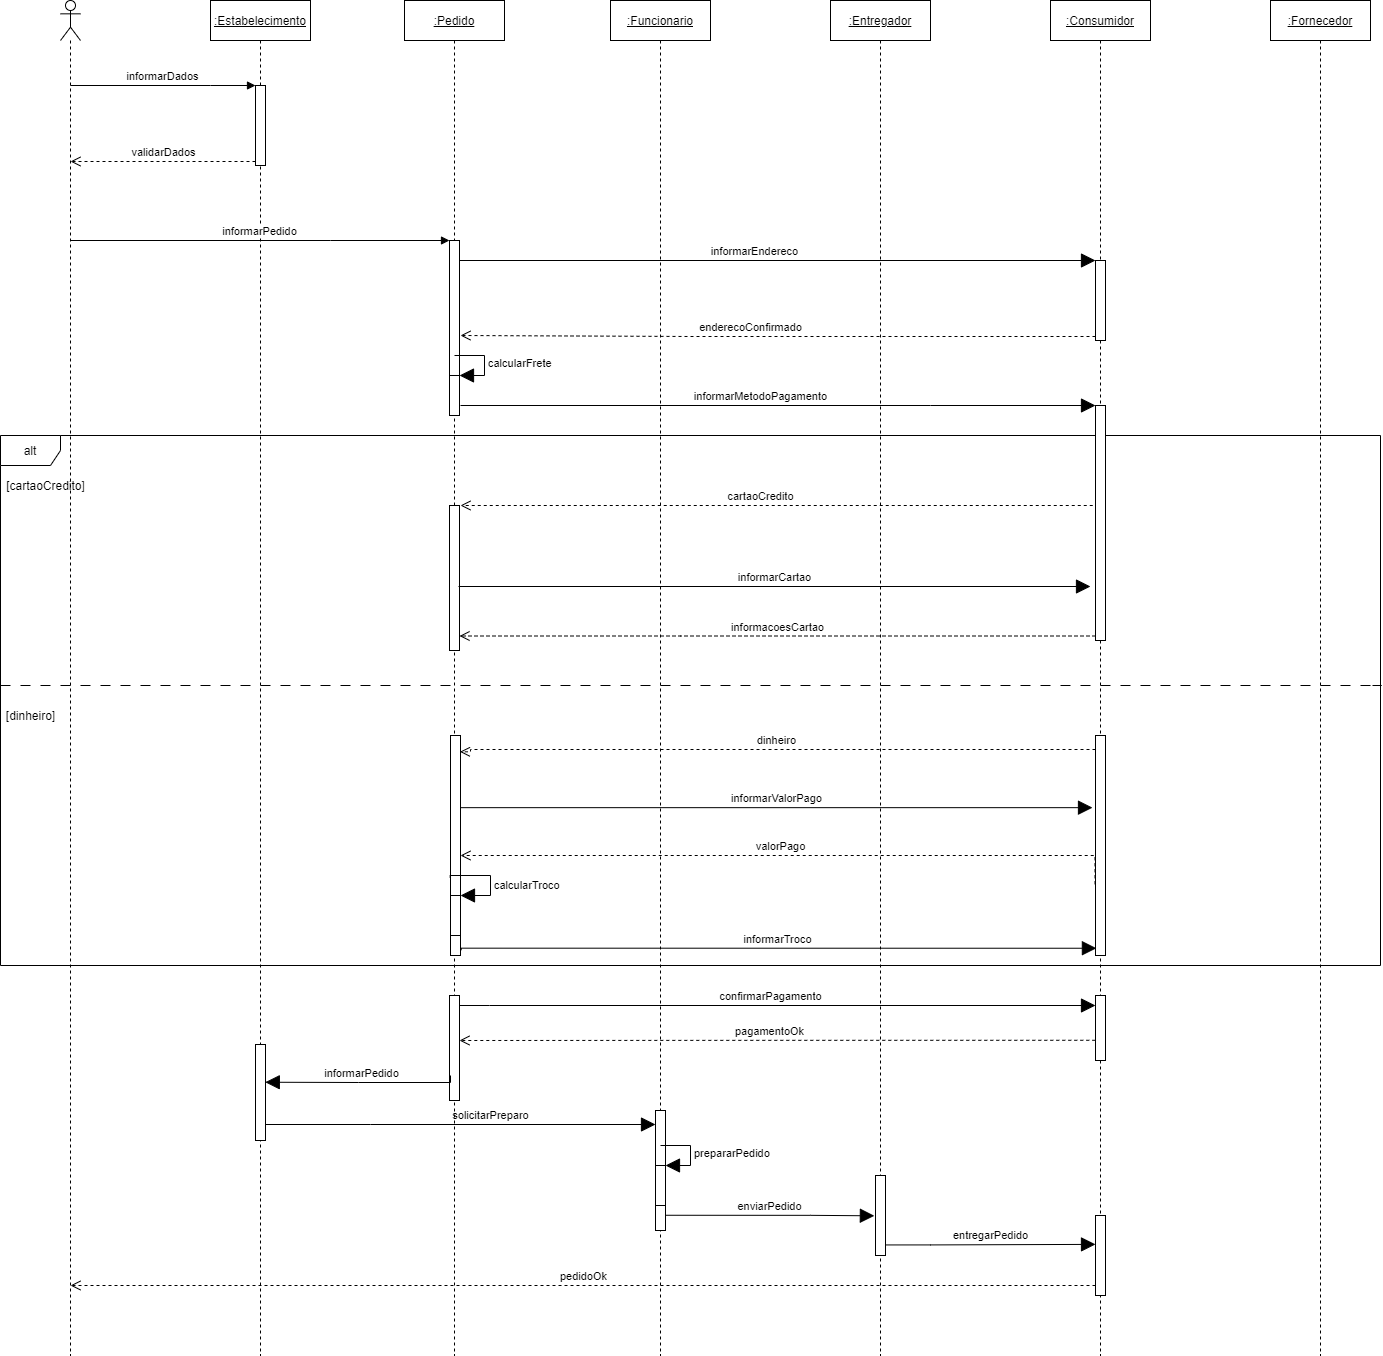

The diagram above was exported from draw.io. Its source (the exported page's mxGraphModel, read from the mxfile embedded in the PNG):
<mxGraphModel dx="1562" dy="662" grid="1" gridSize="10" guides="1" tooltips="1" connect="1" arrows="1" fold="1" page="1" pageScale="1" pageWidth="827" pageHeight="1169" math="0" shadow="0">
  <root>
    <mxCell id="0" />
    <mxCell id="1" parent="0" />
    <mxCell id="SIRadPB9ifHIP18i4Y-2-55" value="alt" style="shape=umlFrame;whiteSpace=wrap;html=1;" vertex="1" parent="1">
      <mxGeometry x="10" y="480" width="1380" height="530" as="geometry" />
    </mxCell>
    <mxCell id="SIRadPB9ifHIP18i4Y-2-17" value="" style="shape=umlLifeline;participant=umlActor;perimeter=lifelinePerimeter;whiteSpace=wrap;html=1;container=1;collapsible=0;recursiveResize=0;verticalAlign=top;spacingTop=36;outlineConnect=0;" vertex="1" parent="1">
      <mxGeometry x="70" y="45" width="20" height="1355" as="geometry" />
    </mxCell>
    <mxCell id="SIRadPB9ifHIP18i4Y-2-19" value="&lt;u&gt;:Funcionario&lt;/u&gt;" style="shape=umlLifeline;perimeter=lifelinePerimeter;whiteSpace=wrap;html=1;container=1;collapsible=0;recursiveResize=0;outlineConnect=0;" vertex="1" parent="1">
      <mxGeometry x="620" y="45" width="100" height="1355" as="geometry" />
    </mxCell>
    <mxCell id="SIRadPB9ifHIP18i4Y-2-82" value="" style="html=1;points=[];perimeter=orthogonalPerimeter;" vertex="1" parent="SIRadPB9ifHIP18i4Y-2-19">
      <mxGeometry x="45" y="1110" width="10" height="120" as="geometry" />
    </mxCell>
    <mxCell id="SIRadPB9ifHIP18i4Y-2-84" value="" style="html=1;points=[];perimeter=orthogonalPerimeter;" vertex="1" parent="SIRadPB9ifHIP18i4Y-2-19">
      <mxGeometry x="45" y="1165" width="10" height="40" as="geometry" />
    </mxCell>
    <mxCell id="SIRadPB9ifHIP18i4Y-2-85" value="prepararPedido" style="edgeStyle=orthogonalEdgeStyle;html=1;align=left;spacingLeft=2;endArrow=block;rounded=0;entryX=1;entryY=0;endSize=12;" edge="1" target="SIRadPB9ifHIP18i4Y-2-84" parent="SIRadPB9ifHIP18i4Y-2-19">
      <mxGeometry relative="1" as="geometry">
        <mxPoint x="50" y="1145" as="sourcePoint" />
        <Array as="points">
          <mxPoint x="80" y="1145" />
        </Array>
      </mxGeometry>
    </mxCell>
    <mxCell id="SIRadPB9ifHIP18i4Y-2-83" value="solicitarPreparo" style="html=1;verticalAlign=bottom;endArrow=block;rounded=0;endSize=12;edgeStyle=orthogonalEdgeStyle;" edge="1" parent="SIRadPB9ifHIP18i4Y-2-19" source="SIRadPB9ifHIP18i4Y-2-20">
      <mxGeometry x="0.1647" width="80" relative="1" as="geometry">
        <mxPoint x="-330" y="1128" as="sourcePoint" />
        <mxPoint x="45" y="1124" as="targetPoint" />
        <Array as="points">
          <mxPoint x="-240" y="1124" />
          <mxPoint x="-240" y="1124" />
        </Array>
        <mxPoint as="offset" />
      </mxGeometry>
    </mxCell>
    <mxCell id="SIRadPB9ifHIP18i4Y-2-20" value="&lt;u&gt;:Estabelecimento&lt;/u&gt;" style="shape=umlLifeline;perimeter=lifelinePerimeter;whiteSpace=wrap;html=1;container=1;collapsible=0;recursiveResize=0;outlineConnect=0;" vertex="1" parent="1">
      <mxGeometry x="220" y="45" width="100" height="1355" as="geometry" />
    </mxCell>
    <mxCell id="SIRadPB9ifHIP18i4Y-2-28" value="" style="html=1;points=[];perimeter=orthogonalPerimeter;" vertex="1" parent="SIRadPB9ifHIP18i4Y-2-20">
      <mxGeometry x="45" y="85" width="10" height="80" as="geometry" />
    </mxCell>
    <mxCell id="SIRadPB9ifHIP18i4Y-2-80" value="" style="html=1;points=[];perimeter=orthogonalPerimeter;" vertex="1" parent="SIRadPB9ifHIP18i4Y-2-20">
      <mxGeometry x="45" y="1044" width="10" height="96" as="geometry" />
    </mxCell>
    <mxCell id="SIRadPB9ifHIP18i4Y-2-21" value="&lt;u&gt;:Pedido&lt;/u&gt;" style="shape=umlLifeline;perimeter=lifelinePerimeter;whiteSpace=wrap;html=1;container=1;collapsible=0;recursiveResize=0;outlineConnect=0;" vertex="1" parent="1">
      <mxGeometry x="414" y="45" width="100" height="1355" as="geometry" />
    </mxCell>
    <mxCell id="SIRadPB9ifHIP18i4Y-2-32" value="" style="html=1;points=[];perimeter=orthogonalPerimeter;" vertex="1" parent="SIRadPB9ifHIP18i4Y-2-21">
      <mxGeometry x="45" y="240" width="10" height="160" as="geometry" />
    </mxCell>
    <mxCell id="SIRadPB9ifHIP18i4Y-2-50" value="" style="html=1;points=[];perimeter=orthogonalPerimeter;" vertex="1" parent="SIRadPB9ifHIP18i4Y-2-21">
      <mxGeometry x="45" y="375" width="10" height="40" as="geometry" />
    </mxCell>
    <mxCell id="SIRadPB9ifHIP18i4Y-2-51" value="calcularFrete" style="edgeStyle=orthogonalEdgeStyle;html=1;align=left;spacingLeft=2;endArrow=block;rounded=0;entryX=1;entryY=0;endSize=12;" edge="1" target="SIRadPB9ifHIP18i4Y-2-50" parent="SIRadPB9ifHIP18i4Y-2-21">
      <mxGeometry relative="1" as="geometry">
        <mxPoint x="50" y="355" as="sourcePoint" />
        <Array as="points">
          <mxPoint x="80" y="355" />
        </Array>
      </mxGeometry>
    </mxCell>
    <mxCell id="SIRadPB9ifHIP18i4Y-2-57" value="" style="html=1;points=[];perimeter=orthogonalPerimeter;" vertex="1" parent="SIRadPB9ifHIP18i4Y-2-21">
      <mxGeometry x="45" y="505" width="10" height="145" as="geometry" />
    </mxCell>
    <mxCell id="SIRadPB9ifHIP18i4Y-2-75" value="" style="html=1;points=[];perimeter=orthogonalPerimeter;" vertex="1" parent="SIRadPB9ifHIP18i4Y-2-21">
      <mxGeometry x="45" y="995" width="10" height="105" as="geometry" />
    </mxCell>
    <mxCell id="SIRadPB9ifHIP18i4Y-2-78" value="pagamentoOk" style="html=1;verticalAlign=bottom;endArrow=open;dashed=1;endSize=8;rounded=0;edgeStyle=orthogonalEdgeStyle;exitX=-0.02;exitY=0.689;exitDx=0;exitDy=0;exitPerimeter=0;" edge="1" parent="SIRadPB9ifHIP18i4Y-2-21" source="SIRadPB9ifHIP18i4Y-2-77">
      <mxGeometry x="0.0235" relative="1" as="geometry">
        <mxPoint x="681" y="1055" as="sourcePoint" />
        <mxPoint x="55" y="1040" as="targetPoint" />
        <Array as="points" />
        <mxPoint as="offset" />
      </mxGeometry>
    </mxCell>
    <mxCell id="SIRadPB9ifHIP18i4Y-2-22" value="&lt;u&gt;:Fornecedor&lt;/u&gt;" style="shape=umlLifeline;perimeter=lifelinePerimeter;whiteSpace=wrap;html=1;container=1;collapsible=0;recursiveResize=0;outlineConnect=0;" vertex="1" parent="1">
      <mxGeometry x="1280" y="45" width="100" height="1355" as="geometry" />
    </mxCell>
    <mxCell id="SIRadPB9ifHIP18i4Y-2-23" value="&lt;u&gt;:Consumidor&lt;/u&gt;" style="shape=umlLifeline;perimeter=lifelinePerimeter;whiteSpace=wrap;html=1;container=1;collapsible=0;recursiveResize=0;outlineConnect=0;" vertex="1" parent="1">
      <mxGeometry x="1060" y="45" width="100" height="1355" as="geometry" />
    </mxCell>
    <mxCell id="SIRadPB9ifHIP18i4Y-2-43" value="" style="html=1;points=[];perimeter=orthogonalPerimeter;" vertex="1" parent="SIRadPB9ifHIP18i4Y-2-23">
      <mxGeometry x="45" y="260" width="10" height="80" as="geometry" />
    </mxCell>
    <mxCell id="SIRadPB9ifHIP18i4Y-2-52" value="" style="html=1;points=[];perimeter=orthogonalPerimeter;" vertex="1" parent="SIRadPB9ifHIP18i4Y-2-23">
      <mxGeometry x="45" y="405" width="10" height="235" as="geometry" />
    </mxCell>
    <mxCell id="SIRadPB9ifHIP18i4Y-2-77" value="" style="html=1;points=[];perimeter=orthogonalPerimeter;" vertex="1" parent="SIRadPB9ifHIP18i4Y-2-23">
      <mxGeometry x="45" y="995" width="10" height="65" as="geometry" />
    </mxCell>
    <mxCell id="SIRadPB9ifHIP18i4Y-2-90" value="" style="html=1;points=[];perimeter=orthogonalPerimeter;" vertex="1" parent="SIRadPB9ifHIP18i4Y-2-23">
      <mxGeometry x="45" y="1215" width="10" height="80" as="geometry" />
    </mxCell>
    <mxCell id="SIRadPB9ifHIP18i4Y-2-92" value="pedidoOk" style="html=1;verticalAlign=bottom;endArrow=open;dashed=1;endSize=8;rounded=0;edgeStyle=orthogonalEdgeStyle;" edge="1" parent="SIRadPB9ifHIP18i4Y-2-23">
      <mxGeometry relative="1" as="geometry">
        <mxPoint x="45" y="1285" as="sourcePoint" />
        <mxPoint x="-980" y="1285" as="targetPoint" />
      </mxGeometry>
    </mxCell>
    <mxCell id="SIRadPB9ifHIP18i4Y-2-25" value="&lt;u&gt;:Entregador&lt;/u&gt;" style="shape=umlLifeline;perimeter=lifelinePerimeter;whiteSpace=wrap;html=1;container=1;collapsible=0;recursiveResize=0;outlineConnect=0;" vertex="1" parent="1">
      <mxGeometry x="840" y="45" width="100" height="1355" as="geometry" />
    </mxCell>
    <mxCell id="SIRadPB9ifHIP18i4Y-2-87" value="" style="html=1;points=[];perimeter=orthogonalPerimeter;" vertex="1" parent="SIRadPB9ifHIP18i4Y-2-25">
      <mxGeometry x="45" y="1175" width="10" height="80" as="geometry" />
    </mxCell>
    <mxCell id="SIRadPB9ifHIP18i4Y-2-29" value="informarDados" style="html=1;verticalAlign=bottom;endArrow=block;entryX=0;entryY=0;rounded=0;edgeStyle=orthogonalEdgeStyle;" edge="1" target="SIRadPB9ifHIP18i4Y-2-28" parent="1">
      <mxGeometry relative="1" as="geometry">
        <mxPoint x="80" y="130" as="sourcePoint" />
        <Array as="points">
          <mxPoint x="220" y="130" />
          <mxPoint x="220" y="130" />
        </Array>
      </mxGeometry>
    </mxCell>
    <mxCell id="SIRadPB9ifHIP18i4Y-2-30" value="validarDados" style="html=1;verticalAlign=bottom;endArrow=open;dashed=1;endSize=8;exitX=0;exitY=0.95;rounded=0;edgeStyle=orthogonalEdgeStyle;" edge="1" source="SIRadPB9ifHIP18i4Y-2-28" parent="1">
      <mxGeometry relative="1" as="geometry">
        <mxPoint x="80" y="206" as="targetPoint" />
      </mxGeometry>
    </mxCell>
    <mxCell id="SIRadPB9ifHIP18i4Y-2-33" value="informarPedido" style="html=1;verticalAlign=bottom;endArrow=block;entryX=0;entryY=0;rounded=0;edgeStyle=orthogonalEdgeStyle;" edge="1" target="SIRadPB9ifHIP18i4Y-2-32" parent="1">
      <mxGeometry relative="1" as="geometry">
        <mxPoint x="80" y="285" as="sourcePoint" />
        <Array as="points">
          <mxPoint x="340" y="285" />
          <mxPoint x="340" y="285" />
        </Array>
      </mxGeometry>
    </mxCell>
    <mxCell id="SIRadPB9ifHIP18i4Y-2-44" value="informarEndereco" style="html=1;verticalAlign=bottom;endArrow=block;entryX=0;entryY=0;rounded=0;endSize=12;edgeStyle=orthogonalEdgeStyle;exitX=1;exitY=0.913;exitDx=0;exitDy=0;exitPerimeter=0;" edge="1" target="SIRadPB9ifHIP18i4Y-2-43" parent="1" source="SIRadPB9ifHIP18i4Y-2-32">
      <mxGeometry x="0.1039" relative="1" as="geometry">
        <mxPoint x="870" y="300" as="sourcePoint" />
        <Array as="points">
          <mxPoint x="469" y="305" />
        </Array>
        <mxPoint as="offset" />
      </mxGeometry>
    </mxCell>
    <mxCell id="SIRadPB9ifHIP18i4Y-2-45" value="enderecoConfirmado" style="html=1;verticalAlign=bottom;endArrow=open;dashed=1;endSize=8;exitX=0;exitY=0.95;rounded=0;edgeStyle=orthogonalEdgeStyle;" edge="1" source="SIRadPB9ifHIP18i4Y-2-43" parent="1">
      <mxGeometry x="0.0866" relative="1" as="geometry">
        <mxPoint x="470" y="380" as="targetPoint" />
        <Array as="points">
          <mxPoint x="700" y="381" />
          <mxPoint x="470" y="380" />
        </Array>
        <mxPoint as="offset" />
      </mxGeometry>
    </mxCell>
    <mxCell id="SIRadPB9ifHIP18i4Y-2-53" value="informarMetodoPagamento" style="html=1;verticalAlign=bottom;endArrow=block;entryX=0;entryY=0;rounded=0;endSize=12;edgeStyle=orthogonalEdgeStyle;" edge="1" target="SIRadPB9ifHIP18i4Y-2-52" parent="1">
      <mxGeometry x="-0.0551" relative="1" as="geometry">
        <mxPoint x="470" y="450" as="sourcePoint" />
        <Array as="points">
          <mxPoint x="940" y="450" />
          <mxPoint x="940" y="450" />
        </Array>
        <mxPoint as="offset" />
      </mxGeometry>
    </mxCell>
    <mxCell id="SIRadPB9ifHIP18i4Y-2-54" value="cartaoCredito" style="html=1;verticalAlign=bottom;endArrow=open;dashed=1;endSize=8;exitX=0;exitY=0.95;rounded=0;edgeStyle=orthogonalEdgeStyle;" edge="1" source="SIRadPB9ifHIP18i4Y-2-52" parent="1">
      <mxGeometry x="0.2087" relative="1" as="geometry">
        <mxPoint x="470" y="550" as="targetPoint" />
        <Array as="points">
          <mxPoint x="470" y="550" />
        </Array>
        <mxPoint as="offset" />
      </mxGeometry>
    </mxCell>
    <mxCell id="SIRadPB9ifHIP18i4Y-2-56" value="[cartaoCredito]" style="text;html=1;align=center;verticalAlign=middle;resizable=0;points=[];autosize=1;strokeColor=none;fillColor=none;" vertex="1" parent="1">
      <mxGeometry x="10" y="520" width="90" height="20" as="geometry" />
    </mxCell>
    <mxCell id="SIRadPB9ifHIP18i4Y-2-59" value="informarCartao" style="html=1;verticalAlign=bottom;endArrow=block;rounded=0;endSize=12;edgeStyle=orthogonalEdgeStyle;" edge="1" parent="1">
      <mxGeometry relative="1" as="geometry">
        <mxPoint x="468" y="631" as="sourcePoint" />
        <mxPoint x="1100" y="631" as="targetPoint" />
        <Array as="points">
          <mxPoint x="468" y="631" />
        </Array>
      </mxGeometry>
    </mxCell>
    <mxCell id="SIRadPB9ifHIP18i4Y-2-61" value="informacoesCartao" style="html=1;verticalAlign=bottom;endArrow=open;dashed=1;endSize=8;rounded=0;edgeStyle=orthogonalEdgeStyle;entryX=1;entryY=0.9;entryDx=0;entryDy=0;entryPerimeter=0;" edge="1" parent="1" source="SIRadPB9ifHIP18i4Y-2-52" target="SIRadPB9ifHIP18i4Y-2-57">
      <mxGeometry relative="1" as="geometry">
        <mxPoint x="690" y="760" as="sourcePoint" />
        <mxPoint x="610" y="760" as="targetPoint" />
        <Array as="points">
          <mxPoint x="690" y="680" />
        </Array>
      </mxGeometry>
    </mxCell>
    <mxCell id="SIRadPB9ifHIP18i4Y-2-62" value="" style="endArrow=none;startArrow=none;endFill=0;startFill=0;endSize=8;html=1;verticalAlign=bottom;dashed=1;labelBackgroundColor=none;dashPattern=10 10;rounded=0;edgeStyle=orthogonalEdgeStyle;" edge="1" parent="1">
      <mxGeometry width="160" relative="1" as="geometry">
        <mxPoint x="10" y="730" as="sourcePoint" />
        <mxPoint x="1380" y="730" as="targetPoint" />
        <Array as="points">
          <mxPoint x="1391" y="730" />
        </Array>
      </mxGeometry>
    </mxCell>
    <mxCell id="SIRadPB9ifHIP18i4Y-2-63" value="[dinheiro]" style="text;html=1;align=center;verticalAlign=middle;resizable=0;points=[];autosize=1;strokeColor=none;fillColor=none;" vertex="1" parent="1">
      <mxGeometry x="10" y="750" width="60" height="20" as="geometry" />
    </mxCell>
    <mxCell id="SIRadPB9ifHIP18i4Y-2-64" value="" style="html=1;points=[];perimeter=orthogonalPerimeter;" vertex="1" parent="1">
      <mxGeometry x="460" y="780" width="10" height="220" as="geometry" />
    </mxCell>
    <mxCell id="SIRadPB9ifHIP18i4Y-2-66" value="informarValorPago" style="html=1;verticalAlign=bottom;endArrow=block;rounded=0;endSize=12;edgeStyle=orthogonalEdgeStyle;" edge="1" parent="1">
      <mxGeometry relative="1" as="geometry">
        <mxPoint x="469.9999999999998" y="852.16" as="sourcePoint" />
        <mxPoint x="1102" y="852.16" as="targetPoint" />
        <Array as="points">
          <mxPoint x="470" y="852.16" />
        </Array>
      </mxGeometry>
    </mxCell>
    <mxCell id="SIRadPB9ifHIP18i4Y-2-67" value="valorPago" style="html=1;verticalAlign=bottom;endArrow=open;dashed=1;endSize=8;rounded=0;edgeStyle=orthogonalEdgeStyle;exitX=-0.048;exitY=0.676;exitDx=0;exitDy=0;exitPerimeter=0;" edge="1" parent="1" source="SIRadPB9ifHIP18i4Y-2-68">
      <mxGeometry x="0.035" relative="1" as="geometry">
        <mxPoint x="1106" y="910.5" as="sourcePoint" />
        <mxPoint x="470" y="900" as="targetPoint" />
        <Array as="points">
          <mxPoint x="1105" y="900" />
        </Array>
        <mxPoint as="offset" />
      </mxGeometry>
    </mxCell>
    <mxCell id="SIRadPB9ifHIP18i4Y-2-68" value="" style="html=1;points=[];perimeter=orthogonalPerimeter;" vertex="1" parent="1">
      <mxGeometry x="1105" y="780" width="10" height="220" as="geometry" />
    </mxCell>
    <mxCell id="SIRadPB9ifHIP18i4Y-2-69" value="dinheiro" style="html=1;verticalAlign=bottom;endArrow=open;dashed=1;endSize=8;rounded=0;edgeStyle=orthogonalEdgeStyle;entryX=0.944;entryY=0.074;entryDx=0;entryDy=0;entryPerimeter=0;" edge="1" parent="1" source="SIRadPB9ifHIP18i4Y-2-68" target="SIRadPB9ifHIP18i4Y-2-64">
      <mxGeometry relative="1" as="geometry">
        <mxPoint x="790" y="710" as="sourcePoint" />
        <mxPoint x="490" y="790" as="targetPoint" />
        <Array as="points">
          <mxPoint x="480" y="794" />
          <mxPoint x="480" y="796" />
        </Array>
      </mxGeometry>
    </mxCell>
    <mxCell id="SIRadPB9ifHIP18i4Y-2-72" value="" style="html=1;points=[];perimeter=orthogonalPerimeter;" vertex="1" parent="1">
      <mxGeometry x="460" y="940" width="10" height="40" as="geometry" />
    </mxCell>
    <mxCell id="SIRadPB9ifHIP18i4Y-2-73" value="calcularTroco" style="edgeStyle=orthogonalEdgeStyle;html=1;align=left;spacingLeft=2;endArrow=block;rounded=0;entryX=1;entryY=0;endSize=12;exitX=-0.031;exitY=0.647;exitDx=0;exitDy=0;exitPerimeter=0;" edge="1" target="SIRadPB9ifHIP18i4Y-2-72" parent="1" source="SIRadPB9ifHIP18i4Y-2-64">
      <mxGeometry x="0.1364" relative="1" as="geometry">
        <mxPoint x="505" y="910" as="sourcePoint" />
        <Array as="points">
          <mxPoint x="460" y="920" />
          <mxPoint x="500" y="920" />
          <mxPoint x="500" y="940" />
        </Array>
        <mxPoint as="offset" />
      </mxGeometry>
    </mxCell>
    <mxCell id="SIRadPB9ifHIP18i4Y-2-74" value="informarTroco" style="html=1;verticalAlign=bottom;endArrow=block;rounded=0;endSize=12;edgeStyle=orthogonalEdgeStyle;entryX=0.09;entryY=0.967;entryDx=0;entryDy=0;entryPerimeter=0;exitX=1.072;exitY=0.976;exitDx=0;exitDy=0;exitPerimeter=0;" edge="1" parent="1" source="SIRadPB9ifHIP18i4Y-2-64" target="SIRadPB9ifHIP18i4Y-2-68">
      <mxGeometry relative="1" as="geometry">
        <mxPoint x="460" y="969.9999999999999" as="sourcePoint" />
        <mxPoint x="1092" y="969.9999999999999" as="targetPoint" />
        <Array as="points">
          <mxPoint x="471" y="993" />
        </Array>
      </mxGeometry>
    </mxCell>
    <mxCell id="SIRadPB9ifHIP18i4Y-2-76" value="confirmarPagamento" style="html=1;verticalAlign=bottom;endArrow=block;rounded=0;endSize=12;edgeStyle=orthogonalEdgeStyle;" edge="1" parent="1" target="SIRadPB9ifHIP18i4Y-2-77">
      <mxGeometry x="-0.022" width="80" relative="1" as="geometry">
        <mxPoint x="469" y="1050" as="sourcePoint" />
        <mxPoint x="1050" y="1050" as="targetPoint" />
        <Array as="points">
          <mxPoint x="499" y="1050" />
          <mxPoint x="499" y="1050" />
        </Array>
        <mxPoint as="offset" />
      </mxGeometry>
    </mxCell>
    <mxCell id="SIRadPB9ifHIP18i4Y-2-79" value="informarPedido" style="html=1;verticalAlign=bottom;endArrow=block;rounded=0;endSize=12;edgeStyle=orthogonalEdgeStyle;entryX=0.98;entryY=0.393;entryDx=0;entryDy=0;entryPerimeter=0;" edge="1" parent="1" target="SIRadPB9ifHIP18i4Y-2-80">
      <mxGeometry width="80" relative="1" as="geometry">
        <mxPoint x="460" y="1120" as="sourcePoint" />
        <mxPoint x="380" y="1120" as="targetPoint" />
        <Array as="points">
          <mxPoint x="460" y="1127" />
          <mxPoint x="368" y="1127" />
        </Array>
      </mxGeometry>
    </mxCell>
    <mxCell id="SIRadPB9ifHIP18i4Y-2-88" value="enviarPedido" style="html=1;verticalAlign=bottom;endArrow=block;rounded=0;endSize=12;edgeStyle=orthogonalEdgeStyle;exitX=0.971;exitY=0.873;exitDx=0;exitDy=0;exitPerimeter=0;entryX=-0.114;entryY=0.504;entryDx=0;entryDy=0;entryPerimeter=0;" edge="1" target="SIRadPB9ifHIP18i4Y-2-87" parent="1" source="SIRadPB9ifHIP18i4Y-2-82">
      <mxGeometry relative="1" as="geometry">
        <mxPoint x="660" y="1230" as="sourcePoint" />
        <mxPoint x="830" y="1260" as="targetPoint" />
        <Array as="points">
          <mxPoint x="820" y="1260" />
        </Array>
      </mxGeometry>
    </mxCell>
    <mxCell id="SIRadPB9ifHIP18i4Y-2-91" value="entregarPedido" style="html=1;verticalAlign=bottom;endArrow=block;rounded=0;endSize=12;edgeStyle=orthogonalEdgeStyle;exitX=1.029;exitY=0.868;exitDx=0;exitDy=0;exitPerimeter=0;entryX=0;entryY=0.361;entryDx=0;entryDy=0;entryPerimeter=0;" edge="1" parent="1" source="SIRadPB9ifHIP18i4Y-2-87" target="SIRadPB9ifHIP18i4Y-2-90">
      <mxGeometry width="80" relative="1" as="geometry">
        <mxPoint x="900" y="1290" as="sourcePoint" />
        <mxPoint x="980" y="1290" as="targetPoint" />
        <Array as="points">
          <mxPoint x="940" y="1289" />
        </Array>
      </mxGeometry>
    </mxCell>
  </root>
</mxGraphModel>